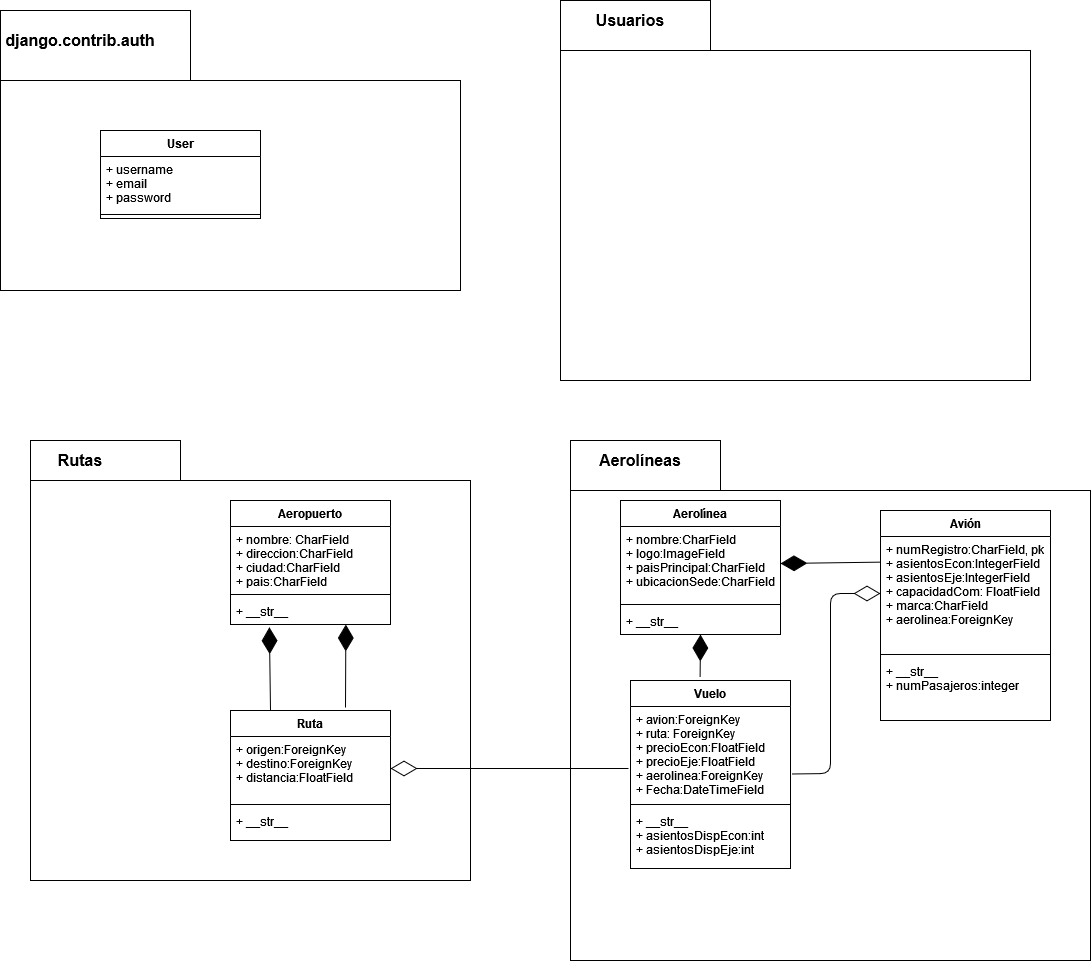

The diagram above was exported from draw.io. Its source (the exported page's mxGraphModel, read from the mxfile embedded in the PNG):
<mxGraphModel dx="1303" dy="2354" grid="1" gridSize="10" guides="1" tooltips="1" connect="1" arrows="1" fold="1" page="1" pageScale="1" pageWidth="1169" pageHeight="1654" math="0" shadow="0">
  <root>
    <mxCell id="0" />
    <mxCell id="1" parent="0" />
    <mxCell id="om69a5x6_G8Fvh3QrN1v-12" value="" style="shape=folder;fontStyle=1;spacingTop=10;tabWidth=150;tabHeight=40;tabPosition=left;html=1;fontSize=12;" vertex="1" parent="1">
      <mxGeometry x="180" y="170" width="440" height="440" as="geometry" />
    </mxCell>
    <mxCell id="om69a5x6_G8Fvh3QrN1v-13" value="Rutas" style="text;html=1;strokeColor=none;fillColor=none;align=center;verticalAlign=middle;whiteSpace=wrap;rounded=0;fontSize=16;fontStyle=1" vertex="1" parent="1">
      <mxGeometry x="210" y="180" width="40" height="20" as="geometry" />
    </mxCell>
    <mxCell id="om69a5x6_G8Fvh3QrN1v-14" value="Aeropuerto" style="swimlane;fontStyle=1;align=center;verticalAlign=top;childLayout=stackLayout;horizontal=1;startSize=26;horizontalStack=0;resizeParent=1;resizeParentMax=0;resizeLast=0;collapsible=1;marginBottom=0;fontSize=12;" vertex="1" parent="1">
      <mxGeometry x="380" y="230" width="160" height="124" as="geometry" />
    </mxCell>
    <mxCell id="om69a5x6_G8Fvh3QrN1v-15" value="+ nombre: CharField&#10;+ direccion:CharField&#10;+ ciudad:CharField&#10;+ pais:CharField&#10;" style="text;strokeColor=none;fillColor=none;align=left;verticalAlign=top;spacingLeft=4;spacingRight=4;overflow=hidden;rotatable=0;points=[[0,0.5],[1,0.5]];portConstraint=eastwest;" vertex="1" parent="om69a5x6_G8Fvh3QrN1v-14">
      <mxGeometry y="26" width="160" height="64" as="geometry" />
    </mxCell>
    <mxCell id="om69a5x6_G8Fvh3QrN1v-16" value="" style="line;strokeWidth=1;fillColor=none;align=left;verticalAlign=middle;spacingTop=-1;spacingLeft=3;spacingRight=3;rotatable=0;labelPosition=right;points=[];portConstraint=eastwest;" vertex="1" parent="om69a5x6_G8Fvh3QrN1v-14">
      <mxGeometry y="90" width="160" height="8" as="geometry" />
    </mxCell>
    <mxCell id="om69a5x6_G8Fvh3QrN1v-17" value="+ __str__" style="text;strokeColor=none;fillColor=none;align=left;verticalAlign=top;spacingLeft=4;spacingRight=4;overflow=hidden;rotatable=0;points=[[0,0.5],[1,0.5]];portConstraint=eastwest;" vertex="1" parent="om69a5x6_G8Fvh3QrN1v-14">
      <mxGeometry y="98" width="160" height="26" as="geometry" />
    </mxCell>
    <mxCell id="om69a5x6_G8Fvh3QrN1v-18" value="Ruta" style="swimlane;fontStyle=1;align=center;verticalAlign=top;childLayout=stackLayout;horizontal=1;startSize=26;horizontalStack=0;resizeParent=1;resizeParentMax=0;resizeLast=0;collapsible=1;marginBottom=0;fontSize=12;" vertex="1" parent="1">
      <mxGeometry x="380" y="440" width="160" height="130" as="geometry" />
    </mxCell>
    <mxCell id="om69a5x6_G8Fvh3QrN1v-19" value="+ origen:ForeignKey&#10;+ destino:ForeignKey&#10;+ distancia:FloatField&#10;" style="text;strokeColor=none;fillColor=none;align=left;verticalAlign=top;spacingLeft=4;spacingRight=4;overflow=hidden;rotatable=0;points=[[0,0.5],[1,0.5]];portConstraint=eastwest;" vertex="1" parent="om69a5x6_G8Fvh3QrN1v-18">
      <mxGeometry y="26" width="160" height="64" as="geometry" />
    </mxCell>
    <mxCell id="om69a5x6_G8Fvh3QrN1v-20" value="" style="line;strokeWidth=1;fillColor=none;align=left;verticalAlign=middle;spacingTop=-1;spacingLeft=3;spacingRight=3;rotatable=0;labelPosition=right;points=[];portConstraint=eastwest;" vertex="1" parent="om69a5x6_G8Fvh3QrN1v-18">
      <mxGeometry y="90" width="160" height="8" as="geometry" />
    </mxCell>
    <mxCell id="om69a5x6_G8Fvh3QrN1v-21" value="+ __str__" style="text;strokeColor=none;fillColor=none;align=left;verticalAlign=top;spacingLeft=4;spacingRight=4;overflow=hidden;rotatable=0;points=[[0,0.5],[1,0.5]];portConstraint=eastwest;" vertex="1" parent="om69a5x6_G8Fvh3QrN1v-18">
      <mxGeometry y="98" width="160" height="32" as="geometry" />
    </mxCell>
    <mxCell id="om69a5x6_G8Fvh3QrN1v-22" value="" style="shape=folder;fontStyle=1;spacingTop=10;tabWidth=150;tabHeight=50;tabPosition=left;html=1;fontSize=12;" vertex="1" parent="1">
      <mxGeometry x="720" y="170" width="520" height="520" as="geometry" />
    </mxCell>
    <mxCell id="om69a5x6_G8Fvh3QrN1v-23" value="Aerolíneas" style="text;html=1;strokeColor=none;fillColor=none;align=center;verticalAlign=middle;whiteSpace=wrap;rounded=0;fontSize=16;fontStyle=1" vertex="1" parent="1">
      <mxGeometry x="770" y="180" width="40" height="20" as="geometry" />
    </mxCell>
    <mxCell id="om69a5x6_G8Fvh3QrN1v-24" value="Avión" style="swimlane;fontStyle=1;align=center;verticalAlign=top;childLayout=stackLayout;horizontal=1;startSize=26;horizontalStack=0;resizeParent=1;resizeParentMax=0;resizeLast=0;collapsible=1;marginBottom=0;fontSize=12;" vertex="1" parent="1">
      <mxGeometry x="1030" y="240" width="170" height="210" as="geometry" />
    </mxCell>
    <mxCell id="om69a5x6_G8Fvh3QrN1v-25" value="+ numRegistro:CharField, pk&#10;+ asientosEcon:IntegerField&#10;+ asientosEje:IntegerField&#10;+ capacidadCom: FloatField&#10;+ marca:CharField&#10;+ aerolinea:ForeignKey&#10;" style="text;strokeColor=none;fillColor=none;align=left;verticalAlign=top;spacingLeft=4;spacingRight=4;overflow=hidden;rotatable=0;points=[[0,0.5],[1,0.5]];portConstraint=eastwest;" vertex="1" parent="om69a5x6_G8Fvh3QrN1v-24">
      <mxGeometry y="26" width="170" height="114" as="geometry" />
    </mxCell>
    <mxCell id="om69a5x6_G8Fvh3QrN1v-26" value="" style="line;strokeWidth=1;fillColor=none;align=left;verticalAlign=middle;spacingTop=-1;spacingLeft=3;spacingRight=3;rotatable=0;labelPosition=right;points=[];portConstraint=eastwest;" vertex="1" parent="om69a5x6_G8Fvh3QrN1v-24">
      <mxGeometry y="140" width="170" height="8" as="geometry" />
    </mxCell>
    <mxCell id="om69a5x6_G8Fvh3QrN1v-27" value="+ __str__&#10;+ numPasajeros:integer&#10;&#10;" style="text;strokeColor=none;fillColor=none;align=left;verticalAlign=top;spacingLeft=4;spacingRight=4;overflow=hidden;rotatable=0;points=[[0,0.5],[1,0.5]];portConstraint=eastwest;" vertex="1" parent="om69a5x6_G8Fvh3QrN1v-24">
      <mxGeometry y="148" width="170" height="62" as="geometry" />
    </mxCell>
    <mxCell id="om69a5x6_G8Fvh3QrN1v-29" value="Aerolínea" style="swimlane;fontStyle=1;align=center;verticalAlign=top;childLayout=stackLayout;horizontal=1;startSize=26;horizontalStack=0;resizeParent=1;resizeParentMax=0;resizeLast=0;collapsible=1;marginBottom=0;fontSize=12;" vertex="1" parent="1">
      <mxGeometry x="770" y="230" width="160" height="134" as="geometry" />
    </mxCell>
    <mxCell id="om69a5x6_G8Fvh3QrN1v-30" value="+ nombre:CharField&#10;+ logo:ImageField&#10;+ paisPrincipal:CharField&#10;+ ubicacionSede:CharField&#10;" style="text;strokeColor=none;fillColor=none;align=left;verticalAlign=top;spacingLeft=4;spacingRight=4;overflow=hidden;rotatable=0;points=[[0,0.5],[1,0.5]];portConstraint=eastwest;" vertex="1" parent="om69a5x6_G8Fvh3QrN1v-29">
      <mxGeometry y="26" width="160" height="74" as="geometry" />
    </mxCell>
    <mxCell id="om69a5x6_G8Fvh3QrN1v-31" value="" style="line;strokeWidth=1;fillColor=none;align=left;verticalAlign=middle;spacingTop=-1;spacingLeft=3;spacingRight=3;rotatable=0;labelPosition=right;points=[];portConstraint=eastwest;" vertex="1" parent="om69a5x6_G8Fvh3QrN1v-29">
      <mxGeometry y="100" width="160" height="8" as="geometry" />
    </mxCell>
    <mxCell id="om69a5x6_G8Fvh3QrN1v-32" value="+ __str__" style="text;strokeColor=none;fillColor=none;align=left;verticalAlign=top;spacingLeft=4;spacingRight=4;overflow=hidden;rotatable=0;points=[[0,0.5],[1,0.5]];portConstraint=eastwest;" vertex="1" parent="om69a5x6_G8Fvh3QrN1v-29">
      <mxGeometry y="108" width="160" height="26" as="geometry" />
    </mxCell>
    <mxCell id="om69a5x6_G8Fvh3QrN1v-33" value="Vuelo" style="swimlane;fontStyle=1;align=center;verticalAlign=top;childLayout=stackLayout;horizontal=1;startSize=26;horizontalStack=0;resizeParent=1;resizeParentMax=0;resizeLast=0;collapsible=1;marginBottom=0;fontSize=12;" vertex="1" parent="1">
      <mxGeometry x="780" y="410" width="160" height="188" as="geometry" />
    </mxCell>
    <mxCell id="om69a5x6_G8Fvh3QrN1v-34" value="+ avion:ForeignKey&#10;+ ruta: ForeignKey&#10;+ precioEcon:FloatField&#10;+ precioEje:FloatField&#10;+ aerolinea:ForeignKey&#10;+  Fecha:DateTimeField&#10;&#10;" style="text;strokeColor=none;fillColor=none;align=left;verticalAlign=top;spacingLeft=4;spacingRight=4;overflow=hidden;rotatable=0;points=[[0,0.5],[1,0.5]];portConstraint=eastwest;" vertex="1" parent="om69a5x6_G8Fvh3QrN1v-33">
      <mxGeometry y="26" width="160" height="94" as="geometry" />
    </mxCell>
    <mxCell id="om69a5x6_G8Fvh3QrN1v-35" value="" style="line;strokeWidth=1;fillColor=none;align=left;verticalAlign=middle;spacingTop=-1;spacingLeft=3;spacingRight=3;rotatable=0;labelPosition=right;points=[];portConstraint=eastwest;" vertex="1" parent="om69a5x6_G8Fvh3QrN1v-33">
      <mxGeometry y="120" width="160" height="8" as="geometry" />
    </mxCell>
    <mxCell id="om69a5x6_G8Fvh3QrN1v-36" value="+ __str__&#10;+ asientosDispEcon:int&#10;+ asientosDispEje:int" style="text;strokeColor=none;fillColor=none;align=left;verticalAlign=top;spacingLeft=4;spacingRight=4;overflow=hidden;rotatable=0;points=[[0,0.5],[1,0.5]];portConstraint=eastwest;" vertex="1" parent="om69a5x6_G8Fvh3QrN1v-33">
      <mxGeometry y="128" width="160" height="60" as="geometry" />
    </mxCell>
    <mxCell id="om69a5x6_G8Fvh3QrN1v-38" value="" style="shape=folder;fontStyle=1;spacingTop=10;tabWidth=150;tabHeight=50;tabPosition=left;html=1;fontSize=12;" vertex="1" parent="1">
      <mxGeometry x="710" y="-270" width="470" height="380" as="geometry" />
    </mxCell>
    <mxCell id="om69a5x6_G8Fvh3QrN1v-39" value="Usuarios" style="text;html=1;strokeColor=none;fillColor=none;align=center;verticalAlign=middle;whiteSpace=wrap;rounded=0;fontSize=16;fontStyle=1" vertex="1" parent="1">
      <mxGeometry x="760" y="-260" width="40" height="20" as="geometry" />
    </mxCell>
    <mxCell id="om69a5x6_G8Fvh3QrN1v-45" value="" style="shape=folder;fontStyle=1;spacingTop=10;tabWidth=190;tabHeight=70;tabPosition=left;html=1;fontSize=12;" vertex="1" parent="1">
      <mxGeometry x="150" y="-260" width="460" height="280" as="geometry" />
    </mxCell>
    <mxCell id="om69a5x6_G8Fvh3QrN1v-46" value="django.contrib.auth" style="text;html=1;strokeColor=none;fillColor=none;align=center;verticalAlign=middle;whiteSpace=wrap;rounded=0;fontSize=16;fontStyle=1" vertex="1" parent="1">
      <mxGeometry x="210" y="-240" width="40" height="20" as="geometry" />
    </mxCell>
    <mxCell id="om69a5x6_G8Fvh3QrN1v-49" value="User" style="swimlane;fontStyle=1;align=center;verticalAlign=top;childLayout=stackLayout;horizontal=1;startSize=26;horizontalStack=0;resizeParent=1;resizeParentMax=0;resizeLast=0;collapsible=1;marginBottom=0;fontSize=12;" vertex="1" parent="1">
      <mxGeometry x="250" y="-140" width="160" height="88" as="geometry" />
    </mxCell>
    <mxCell id="om69a5x6_G8Fvh3QrN1v-50" value="+ username&#10;+ email&#10;+ password&#10;" style="text;strokeColor=none;fillColor=none;align=left;verticalAlign=top;spacingLeft=4;spacingRight=4;overflow=hidden;rotatable=0;points=[[0,0.5],[1,0.5]];portConstraint=eastwest;" vertex="1" parent="om69a5x6_G8Fvh3QrN1v-49">
      <mxGeometry y="26" width="160" height="54" as="geometry" />
    </mxCell>
    <mxCell id="om69a5x6_G8Fvh3QrN1v-51" value="" style="line;strokeWidth=1;fillColor=none;align=left;verticalAlign=middle;spacingTop=-1;spacingLeft=3;spacingRight=3;rotatable=0;labelPosition=right;points=[];portConstraint=eastwest;" vertex="1" parent="om69a5x6_G8Fvh3QrN1v-49">
      <mxGeometry y="80" width="160" height="8" as="geometry" />
    </mxCell>
    <mxCell id="om69a5x6_G8Fvh3QrN1v-53" value="" style="endArrow=diamondThin;endFill=1;endSize=24;html=1;fontSize=12;entryX=0.5;entryY=1;entryDx=0;entryDy=0;exitX=0.435;exitY=-0.017;exitDx=0;exitDy=0;exitPerimeter=0;" edge="1" parent="1" source="om69a5x6_G8Fvh3QrN1v-33" target="om69a5x6_G8Fvh3QrN1v-29">
      <mxGeometry width="160" relative="1" as="geometry">
        <mxPoint x="600" y="380" as="sourcePoint" />
        <mxPoint x="760" y="380" as="targetPoint" />
      </mxGeometry>
    </mxCell>
    <mxCell id="om69a5x6_G8Fvh3QrN1v-56" value="" style="endArrow=diamondThin;endFill=1;endSize=24;html=1;fontSize=12;entryX=1;entryY=0.5;entryDx=0;entryDy=0;exitX=-0.001;exitY=0.225;exitDx=0;exitDy=0;exitPerimeter=0;" edge="1" parent="1" source="om69a5x6_G8Fvh3QrN1v-25" target="om69a5x6_G8Fvh3QrN1v-30">
      <mxGeometry width="160" relative="1" as="geometry">
        <mxPoint x="720" y="490" as="sourcePoint" />
        <mxPoint x="880" y="490" as="targetPoint" />
      </mxGeometry>
    </mxCell>
    <mxCell id="om69a5x6_G8Fvh3QrN1v-57" value="" style="endArrow=diamondThin;endFill=0;endSize=24;html=1;fontSize=12;entryX=1;entryY=0.5;entryDx=0;entryDy=0;" edge="1" parent="1" target="om69a5x6_G8Fvh3QrN1v-19">
      <mxGeometry width="160" relative="1" as="geometry">
        <mxPoint x="778" y="498" as="sourcePoint" />
        <mxPoint x="850" y="400" as="targetPoint" />
      </mxGeometry>
    </mxCell>
    <mxCell id="om69a5x6_G8Fvh3QrN1v-58" value="" style="endArrow=diamondThin;endFill=1;endSize=24;html=1;fontSize=12;entryX=0.243;entryY=1.104;entryDx=0;entryDy=0;entryPerimeter=0;" edge="1" parent="1" target="om69a5x6_G8Fvh3QrN1v-17">
      <mxGeometry width="160" relative="1" as="geometry">
        <mxPoint x="420" y="440" as="sourcePoint" />
        <mxPoint x="820" y="400" as="targetPoint" />
      </mxGeometry>
    </mxCell>
    <mxCell id="om69a5x6_G8Fvh3QrN1v-59" value="" style="endArrow=diamondThin;endFill=1;endSize=24;html=1;fontSize=12;entryX=0.721;entryY=1;entryDx=0;entryDy=0;entryPerimeter=0;" edge="1" parent="1" target="om69a5x6_G8Fvh3QrN1v-17">
      <mxGeometry width="160" relative="1" as="geometry">
        <mxPoint x="495" y="437" as="sourcePoint" />
        <mxPoint x="820" y="400" as="targetPoint" />
      </mxGeometry>
    </mxCell>
    <mxCell id="om69a5x6_G8Fvh3QrN1v-60" value="" style="endArrow=diamondThin;endFill=0;endSize=24;html=1;fontSize=12;entryX=0;entryY=0.5;entryDx=0;entryDy=0;exitX=1.008;exitY=0.718;exitDx=0;exitDy=0;exitPerimeter=0;" edge="1" parent="1" source="om69a5x6_G8Fvh3QrN1v-34" target="om69a5x6_G8Fvh3QrN1v-25">
      <mxGeometry width="160" relative="1" as="geometry">
        <mxPoint x="610" y="560" as="sourcePoint" />
        <mxPoint x="770" y="560" as="targetPoint" />
        <Array as="points">
          <mxPoint x="980" y="503" />
          <mxPoint x="980" y="323" />
        </Array>
      </mxGeometry>
    </mxCell>
  </root>
</mxGraphModel>